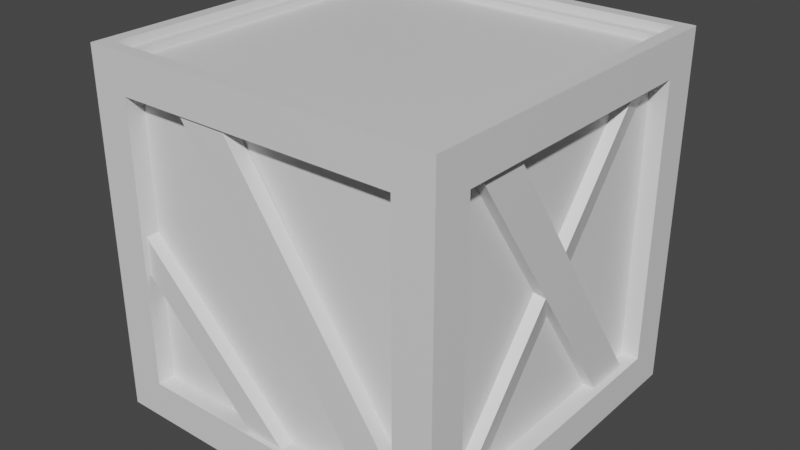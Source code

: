# Source: boxas.blend  (saved by Blender 2.91.10; exported with 4.5.12 LTS)
import bpy
from mathutils import Matrix  # noqa: F401  (used for matrix-valued properties, if any)

bpy.ops.wm.read_factory_settings(use_empty=True)
scene = bpy.context.scene
scene.name = 'Scene'

# ---- collections
col_collection = bpy.data.collections.new('Collection'); scene.collection.children.link(col_collection)

# ---- materials (node trees are filled in below, after node groups)
mat_material = bpy.data.materials.new('Material')
mat_material.alpha_threshold = 0.0
mat_material.use_transparent_shadow = False
mat_material.line_color = (0.0, 0.0, 0.0, 1.0)

# ---- material node trees
mat_material.use_nodes = True; mat_material.node_tree.nodes.clear()
_N = mat_material.node_tree.nodes; _L = mat_material.node_tree.links
n0 = _N.new('ShaderNodeOutputMaterial'); n0.name = 'Material Output'; n0.location = (300, 300)
n1 = _N.new('ShaderNodeBsdfPrincipled'); n1.name = 'Principled BSDF'; n1.location = (10, 300)
n1.distribution = 'GGX'
n1.subsurface_method = 'BURLEY'
n1.inputs[2].default_value = 0.4
n1.inputs[3].default_value = 1.45
n1.inputs[27].default_value = (0.0, 0.0, 0.0, 1.0)
n1.inputs[28].default_value = 1.0
_L.new(n1.outputs[0], n0.inputs[0])
n0.is_active_output = True

# ---- world
world_world = bpy.data.worlds.new('World'); scene.world = world_world
world_world.use_nodes = True; world_world.node_tree.nodes.clear()
_N = world_world.node_tree.nodes; _L = world_world.node_tree.links
n0 = _N.new('ShaderNodeOutputWorld'); n0.name = 'World Output'; n0.location = (300, 300)
n1 = _N.new('ShaderNodeBackground'); n1.name = 'Background'; n1.location = (10, 300)
n1.inputs[0].default_value = (0.05088, 0.05088, 0.05088, 1.0)
_L.new(n1.outputs[0], n0.inputs[0])
n0.is_active_output = True
world_world.color = (0.05088, 0.05088, 0.05088)
world_world.use_sun_shadow = False
world_world.sun_shadow_jitter_overblur = 0.0

# ---- meshes
me_cube = bpy.data.meshes.new('Cube')
me_cube.from_pydata([(0.9244, 0.9244, 1.0), (1.0, 0.7878, -0.7878), (0.9244, -0.9244, 1.0), (1.0, -1.0, -1.0), (-0.9244, 0.9244, 1.0), (-1.0, 0.7878, -0.7878), (-0.9244, -0.9244, 1.0), (-1.0, -0.7878, -0.7878), (-1.0, 1.0, -1.0), (-1.0, -1.0, -1.0), (1.0, 1.0, -1.0), (1.0, -0.7878, 0.7878), (-1.0, -0.7878, 0.7878), (1.0, 0.7878, 0.7878), (1.0, -0.7878, -0.7878), (-1.0, 0.7878, 0.7878), (0.7878, 1.0, 0.7878), (0.7878, 1.0, -0.7878), (-0.7878, -1.0, -0.7878), (-0.7878, -1.0, 0.7878), (0.7878, -1.0, 0.7878), (0.7878, -1.0, -0.7878), (-0.7878, 1.0, 0.7878), (-0.7878, 1.0, -0.7878), (1.0, 1.0, 1.0), (1.0, 1.0, -1.0), (-1.0, -1.0, -1.0), (-1.0, -1.0, 1.0), (1.0, -1.0, 1.0), (1.0, -1.0, -1.0), (-1.0, 1.0, 1.0), (-1.0, 1.0, -1.0), (1.0, 1.0, 1.0), (1.0, 1.0, -1.0), (-1.0, -1.0, -1.0), (-1.0, -1.0, 1.0), (1.0, -1.0, 1.0), (1.0, -1.0, -1.0), (-1.0, 1.0, 1.0), (-1.0, 1.0, -1.0), (0.7878, 1.0, 0.7878), (0.7878, 1.0, -0.7878), (-0.7878, -1.0, -0.7878), (-0.7878, -1.0, 0.7878), (0.7878, -1.0, 0.7878), (0.7878, -1.0, -0.7878), (-0.7878, 1.0, 0.7878), (-0.7878, 1.0, -0.7878), (1.0, 0.7878, 0.7878), (1.0, 0.7878, -0.7878), (-1.0, -0.7878, -0.7878), (-1.0, -0.7878, 0.7878), (1.0, -0.7878, 0.7878), (1.0, -0.7878, -0.7878), (-1.0, 0.7878, 0.7878), (-1.0, 0.7878, -0.7878), (0.7878, 1.0, 0.7878), (0.7878, 1.0, -0.7878), (-0.7878, -1.0, -0.7878), (-0.7878, -1.0, 0.7878), (0.7878, -1.0, 0.7878), (0.7878, -1.0, -0.7878), (-0.7878, 1.0, 0.7878), (-0.7878, 1.0, -0.7878), (1.0, 0.7878, 0.7878), (1.0, 0.7878, -0.7878), (-1.0, -0.7878, -0.7878), (-1.0, -0.7878, 0.7878), (1.0, -0.7878, 0.7878), (1.0, -0.7878, -0.7878), (-1.0, 0.7878, 0.7878), (-1.0, 0.7878, -0.7878), (0.9, 0.7878, 0.7878), (0.9, 0.7878, -0.7878), (0.9, -0.7878, 0.7878), (0.9, -0.7878, -0.7878), (0.7878, 1.0, 0.7878), (0.7878, 1.0, -0.7878), (-0.7878, -1.0, -0.7878), (-0.7878, -1.0, 0.7878), (0.7878, -1.0, 0.7878), (0.7878, -1.0, -0.7878), (-0.7878, 1.0, 0.7878), (-0.7878, 1.0, -0.7878), (-1.0, -0.7878, -0.7878), (-1.0, -0.7878, 0.7878), (-1.0, 0.7878, 0.7878), (-1.0, 0.7878, -0.7878), (-0.9, -0.7878, -0.7878), (-0.9, -0.7878, 0.7878), (-0.9, 0.7878, 0.7878), (-0.9, 0.7878, -0.7878), (0.7878, 0.9, 0.7878), (0.7878, 0.9, -0.7878), (-0.7878, 0.9, 0.7878), (-0.7878, 0.9, -0.7878), (-0.7878, -0.9, -0.7878), (-0.7878, -0.9, 0.7878), (0.7878, -0.9, 0.7878), (0.7878, -0.9, -0.7878), (1.0, -1.0, 1.0), (-1.0, -1.0, 1.0), (1.0, 1.0, 1.0), (-1.0, 1.0, 1.0), (0.8665, -0.8665, 0.9582), (-0.8665, -0.8665, 0.9582), (0.8665, 0.8665, 0.9582), (-0.8665, 0.8665, 0.9582), (0.9244, -0.9244, 0.9582), (-0.9244, -0.9244, 0.9582), (0.9244, 0.9244, 0.9582), (-0.9244, 0.9244, 0.9582), (0.8665, -0.8665, 0.92), (-0.8665, -0.8665, 0.92), (0.8665, 0.8665, 0.92), (-0.8665, 0.8665, 0.92), (-0.8793, 0.6933, -0.82), (-0.8793, -0.5119, 0.944), (-0.8793, 0.5119, -0.944), (-0.8793, -0.6933, 0.82), (-0.9614, 0.6933, -0.82), (-0.9614, -0.5119, 0.944), (-0.9614, 0.5119, -0.944), (-0.9614, -0.6933, 0.82), (-0.9188, 0.9528, -0.497), (-0.9183, -0.8226, 0.6914), (-0.8564, 0.8356, -0.672), (-0.8559, -0.9398, 0.5163), (-0.9975, 0.9398, -0.5163), (-0.9971, -0.8356, 0.672), (-0.9351, 0.8226, -0.6914), (-0.9347, -0.9528, 0.497), (0.8966, -0.5846, -0.9017), (0.8971, 0.7659, 0.7537), (0.959, -0.7479, -0.7685), (0.9595, 0.6027, 0.8869), (0.8178, -0.6027, -0.8869), (0.8183, 0.7479, 0.7685), (0.8802, -0.7659, -0.7537), (0.8807, 0.5846, 0.9017), (0.9607, 0.6933, -0.82), (0.9607, -0.5119, 0.944), (0.9607, 0.5119, -0.944), (0.9607, -0.6933, 0.82), (0.8785, 0.6933, -0.82), (0.8785, -0.5119, 0.944), (0.8785, 0.5119, -0.944), (0.8785, -0.6933, 0.82), (0.9337, 0.9133, -0.82), (-0.2715, 0.9044, 0.944), (0.7523, 0.9119, -0.944), (-0.4529, 0.903, 0.82), (0.9331, 0.9954, -0.82), (-0.2721, 0.9865, 0.944), (0.7517, 0.9941, -0.944), (-0.4535, 0.9852, 0.82), (-0.4837, 0.9126, 0.8693), (-0.1234, 0.905, -0.9124), (-0.2696, 0.9113, 0.9126), (0.09076, 0.9037, -0.8691), (-0.4832, 0.9948, 0.8691), (-0.1228, 0.9872, -0.9126), (-0.269, 0.9934, 0.9124), (0.09131, 0.9858, -0.8693), (-0.9263, -0.9715, -0.02016), (0.01511, -0.977, -0.9337), (-0.8197, -0.9725, 0.08971), (0.1217, -0.9779, -0.8239), (-0.9257, -0.8894, -0.02004), (0.0157, -0.8949, -0.9336), (-0.8191, -0.8903, 0.08984), (0.1223, -0.8958, -0.8238), (0.9337, -0.978, -0.82), (-0.2715, -0.9869, 0.944), (0.7523, -0.9794, -0.944), (-0.4529, -0.9883, 0.82), (0.9331, -0.8959, -0.82), (-0.2721, -0.9048, 0.944), (0.7517, -0.8972, -0.944), (-0.4535, -0.9061, 0.82)], [], [(4, 6, 109, 111), (14, 1, 49, 53), (16, 17, 41, 40), (8, 10, 3, 9), (22, 16, 40, 46), (12, 15, 54, 51), (26, 31, 8, 9), (31, 25, 10, 8), (27, 28, 100, 101), (28, 24, 102, 100), (29, 26, 9, 3), (30, 27, 101, 103), (24, 30, 103, 102), (25, 29, 3, 10), (32, 33, 25, 24), (35, 34, 26, 27), (37, 36, 28, 29), (39, 38, 30, 31), (34, 39, 31, 26), (36, 32, 24, 28), (38, 35, 27, 30), (33, 37, 29, 25), (17, 16, 24, 25), (18, 19, 27, 26), (20, 21, 29, 28), (22, 23, 31, 30), (23, 17, 25, 31), (19, 20, 28, 27), (21, 18, 26, 29), (16, 22, 30, 24), (13, 1, 33, 32), (12, 7, 34, 35), (14, 11, 36, 37), (5, 15, 38, 39), (7, 5, 39, 34), (11, 13, 32, 36), (15, 12, 35, 38), (1, 14, 37, 33), (48, 52, 68, 64), (44, 43, 59, 60), (55, 50, 66, 71), (41, 47, 63, 57), (1, 13, 48, 49), (19, 18, 42, 43), (7, 12, 51, 50), (21, 20, 44, 45), (11, 14, 53, 52), (23, 22, 46, 47), (15, 5, 55, 54), (17, 23, 47, 41), (5, 7, 50, 55), (20, 19, 43, 44), (13, 11, 52, 48), (18, 21, 45, 42), (61, 60, 80, 81), (71, 66, 84, 87), (69, 65, 73, 75), (60, 59, 79, 80), (42, 45, 61, 58), (51, 54, 70, 67), (46, 40, 56, 62), (40, 41, 57, 56), (53, 49, 65, 69), (49, 48, 64, 65), (43, 42, 58, 59), (50, 51, 67, 66), (45, 44, 60, 61), (52, 53, 69, 68), (47, 46, 62, 63), (54, 55, 71, 70), (73, 72, 74, 75), (64, 68, 74, 72), (68, 69, 75, 74), (65, 64, 72, 73), (78, 81, 99, 96), (84, 85, 89, 88), (77, 83, 95, 93), (66, 67, 85, 84), (58, 61, 81, 78), (63, 62, 82, 83), (56, 57, 77, 76), (62, 56, 76, 82), (67, 70, 86, 85), (57, 63, 83, 77), (70, 71, 87, 86), (59, 58, 78, 79), (88, 89, 90, 91), (85, 86, 90, 89), (86, 87, 91, 90), (87, 84, 88, 91), (95, 94, 92, 93), (76, 77, 93, 92), (82, 76, 92, 94), (83, 82, 94, 95), (99, 98, 97, 96), (81, 80, 98, 99), (80, 79, 97, 98), (79, 78, 96, 97), (2, 6, 101, 100), (0, 2, 100, 102), (6, 4, 103, 101), (4, 0, 102, 103), (107, 105, 113, 115), (6, 2, 108, 109), (0, 4, 111, 110), (2, 0, 110, 108), (104, 105, 109, 108), (106, 104, 108, 110), (105, 107, 111, 109), (107, 106, 110, 111), (114, 115, 113, 112), (105, 104, 112, 113), (106, 107, 115, 114), (104, 106, 114, 112), (116, 117, 119, 118), (118, 119, 123, 122), (122, 123, 121, 120), (120, 121, 117, 116), (118, 122, 120, 116), (123, 119, 117, 121), (124, 125, 127, 126), (126, 127, 131, 130), (130, 131, 129, 128), (128, 129, 125, 124), (126, 130, 128, 124), (131, 127, 125, 129), (132, 133, 135, 134), (134, 135, 139, 138), (138, 139, 137, 136), (136, 137, 133, 132), (134, 138, 136, 132), (139, 135, 133, 137), (140, 141, 143, 142), (142, 143, 147, 146), (146, 147, 145, 144), (144, 145, 141, 140), (142, 146, 144, 140), (147, 143, 141, 145), (148, 149, 151, 150), (150, 151, 155, 154), (154, 155, 153, 152), (152, 153, 149, 148), (150, 154, 152, 148), (155, 151, 149, 153), (156, 157, 159, 158), (158, 159, 163, 162), (162, 163, 161, 160), (160, 161, 157, 156), (158, 162, 160, 156), (163, 159, 157, 161), (164, 165, 167, 166), (166, 167, 171, 170), (170, 171, 169, 168), (168, 169, 165, 164), (166, 170, 168, 164), (171, 167, 165, 169), (172, 173, 175, 174), (174, 175, 179, 178), (178, 179, 177, 176), (176, 177, 173, 172), (174, 178, 176, 172), (179, 175, 173, 177)])
_uv = me_cube.uv_layers.new(name='UVMap')
_uv.uv.foreach_set('vector', [0.9486, 0.0, 0.9486, 0.2585, 0.9545, 0.2585, 0.9545, 0.0, 0.5594, 0.2797, 0.5594, 0.2797, 0.5594, 0.2797, 0.5594, 0.2797, 0.5594, 0.2797, 0.5594, 0.2797, 0.5594, 0.2797, 0.5594, 0.2797, 0.5594, 0.2797, 0.2797, 0.2797, 0.2797, 0.5594, 0.5594, 0.5594, 0.5594, 0.2797, 0.5594, 0.2797, 0.5594, 0.2797, 0.5594, 0.2797, 0.5594, 0.2797, 0.5594, 0.2797, 0.5594, 0.2797, 0.5594, 0.2797, 0.5594, 0.2797, 0.5594, 0.2797, 0.5594, 0.2797, 0.5594, 0.2797, 0.5594, 0.2797, 0.5594, 0.2797, 0.5594, 0.2797, 0.5594, 0.2797, 0.5594, 0.2797, 0.5594, 0.2797, 0.5594, 0.2797, 0.5594, 0.2797, 0.5594, 0.2797, 0.5594, 0.2797, 0.5594, 0.2797, 0.5594, 0.2797, 0.5594, 0.2797, 0.5594, 0.2797, 0.5594, 0.2797, 0.5594, 0.2797, 0.5594, 0.2797, 0.5594, 0.2797, 0.5594, 0.2797, 0.5594, 0.2797, 0.5594, 0.2797, 0.5594, 0.2797, 0.5594, 0.2797, 0.5594, 0.2797, 0.5594, 0.2797, 0.5594, 0.2797, 0.5594, 0.2797, 0.5594, 0.2797, 0.5594, 0.2797, 0.5594, 0.2797, 0.5594, 0.2797, 0.5594, 0.2797, 0.5594, 0.2797, 0.5594, 0.2797, 0.5594, 0.2797, 0.5594, 0.2797, 0.5594, 0.2797, 0.5594, 0.2797, 0.5594, 0.2797, 0.5594, 0.2797, 0.5594, 0.2797, 0.5594, 0.2797, 0.5594, 0.2797, 0.5594, 0.2797, 0.5594, 0.2797, 0.5594, 0.2797, 0.5594, 0.2797, 0.5594, 0.2797, 0.5594, 0.2797, 0.5594, 0.2797, 0.5594, 0.2797, 0.5594, 0.2797, 0.5594, 0.2797, 0.5594, 0.2797, 0.5594, 0.2797, 0.5594, 0.2797, 0.5594, 0.2797, 0.5594, 0.2797, 0.5594, 0.2797, 0.5594, 0.2797, 0.25, 0.589, 0.25, 0.8094, 0.2797, 0.839, 0.2797, 0.5594, 0.5297, 0.02968, 0.5297, 0.25, 0.5594, 0.2797, 0.5594, 0.0, 0.3094, 0.25, 0.3094, 0.02968, 0.2797, 0.0, 0.2797, 0.2797, 0.02968, 0.8094, 0.02968, 0.589, 0.0, 0.5594, 0.0, 0.839, 0.02968, 0.589, 0.25, 0.589, 0.2797, 0.5594, 0.0, 0.5594, 0.5297, 0.25, 0.3094, 0.25, 0.2797, 0.2797, 0.5594, 0.2797, 0.3094, 0.02968, 0.5297, 0.02968, 0.5594, 0.0, 0.2797, 0.0, 0.25, 0.8094, 0.02968, 0.8094, 0.0, 0.839, 0.2797, 0.839, 0.02968, 0.5297, 0.02968, 0.3094, 0.0, 0.2797, 0.0, 0.5594, 0.589, 0.25, 0.589, 0.02968, 0.5594, 0.0, 0.5594, 0.2797, 0.25, 0.3094, 0.25, 0.5297, 0.2797, 0.5594, 0.2797, 0.2797, 0.8094, 0.02968, 0.8094, 0.25, 0.839, 0.2797, 0.839, 0.0, 0.589, 0.02968, 0.8094, 0.02968, 0.839, 0.0, 0.5594, 0.0, 0.25, 0.5297, 0.02968, 0.5297, 0.0, 0.5594, 0.2797, 0.5594, 0.8094, 0.25, 0.589, 0.25, 0.5594, 0.2797, 0.839, 0.2797, 0.02968, 0.3094, 0.25, 0.3094, 0.2797, 0.2797, 0.0, 0.2797, 0.5594, 0.2797, 0.5594, 0.2797, 0.5594, 0.2797, 0.5594, 0.2797, 0.5594, 0.2797, 0.5594, 0.2797, 0.5594, 0.2797, 0.5594, 0.2797, 0.5594, 0.2797, 0.5594, 0.2797, 0.5594, 0.2797, 0.5594, 0.2797, 0.5594, 0.2797, 0.5594, 0.2797, 0.5594, 0.2797, 0.5594, 0.2797, 0.5594, 0.2797, 0.5594, 0.2797, 0.5594, 0.2797, 0.5594, 0.2797, 0.5594, 0.2797, 0.5594, 0.2797, 0.5594, 0.2797, 0.5594, 0.2797, 0.5594, 0.2797, 0.5594, 0.2797, 0.5594, 0.2797, 0.5594, 0.2797, 0.5594, 0.2797, 0.5594, 0.2797, 0.5594, 0.2797, 0.5594, 0.2797, 0.5594, 0.2797, 0.5594, 0.2797, 0.5594, 0.2797, 0.5594, 0.2797, 0.5594, 0.2797, 0.5594, 0.2797, 0.5594, 0.2797, 0.5594, 0.2797, 0.5594, 0.2797, 0.5594, 0.2797, 0.5594, 0.2797, 0.5594, 0.2797, 0.5594, 0.2797, 0.5594, 0.2797, 0.5594, 0.2797, 0.5594, 0.2797, 0.5594, 0.2797, 0.5594, 0.2797, 0.5594, 0.2797, 0.5594, 0.2797, 0.5594, 0.2797, 0.5594, 0.2797, 0.5594, 0.2797, 0.5594, 0.2797, 0.5594, 0.2797, 0.5594, 0.2797, 0.5594, 0.2797, 0.5594, 0.2797, 0.5594, 0.2797, 0.5594, 0.2797, 0.5594, 0.2797, 0.5594, 0.2797, 0.5594, 0.2797, 0.5594, 0.2797, 0.5594, 0.2797, 0.5594, 0.2797, 0.5594, 0.2797, 0.5594, 0.2797, 0.5594, 0.2797, 0.5594, 0.2797, 0.9158, 0.5, 0.9158, 0.2797, 0.9018, 0.2797, 0.9018, 0.5, 0.5594, 0.2797, 0.5594, 0.2797, 0.5594, 0.2797, 0.5594, 0.2797, 0.5594, 0.2797, 0.5594, 0.2797, 0.5594, 0.2797, 0.5594, 0.2797, 0.5594, 0.2797, 0.5594, 0.2797, 0.5594, 0.2797, 0.5594, 0.2797, 0.5594, 0.2797, 0.5594, 0.2797, 0.5594, 0.2797, 0.5594, 0.2797, 0.5594, 0.2797, 0.5594, 0.2797, 0.5594, 0.2797, 0.5594, 0.2797, 0.5594, 0.2797, 0.5594, 0.2797, 0.5594, 0.2797, 0.5594, 0.2797, 0.5594, 0.2797, 0.5594, 0.2797, 0.5594, 0.2797, 0.5594, 0.2797, 0.5594, 0.2797, 0.5594, 0.2797, 0.5594, 0.2797, 0.5594, 0.2797, 0.5594, 0.2797, 0.5594, 0.2797, 0.5594, 0.2797, 0.5594, 0.2797, 0.5594, 0.2797, 0.5594, 0.2797, 0.5594, 0.2797, 0.5594, 0.2797, 0.5594, 0.2797, 0.5594, 0.2797, 0.5594, 0.2797, 0.5594, 0.2797, 0.5594, 0.2797, 0.5594, 0.2797, 0.5594, 0.2797, 0.5594, 0.2797, 0.5594, 0.2797, 0.5594, 0.2797, 0.5594, 0.2797, 0.5594, 0.2797, 0.522, 0.5594, 0.522, 0.7797, 0.7424, 0.7797, 0.7424, 0.5594, 0.8319, 0.2797, 0.8319, 0.5, 0.8459, 0.5, 0.8459, 0.2797, 0.853, 0.2203, 0.853, 0.0, 0.839, 0.0, 0.839, 0.2203, 0.8459, 0.2797, 0.8459, 0.5, 0.8598, 0.5, 0.8598, 0.2797, 0.9298, 0.2797, 0.9298, 0.5, 0.9437, 0.5, 0.9437, 0.2797, 0.8598, 0.2797, 0.8598, 0.5, 0.8738, 0.5, 0.8738, 0.2797, 0.9298, 0.5, 0.9298, 0.2797, 0.9158, 0.2797, 0.9158, 0.5, 0.5594, 0.2797, 0.5594, 0.2797, 0.5594, 0.2797, 0.5594, 0.2797, 0.5594, 0.2797, 0.5594, 0.2797, 0.5594, 0.2797, 0.5594, 0.2797, 0.5594, 0.2797, 0.5594, 0.2797, 0.5594, 0.2797, 0.5594, 0.2797, 0.5594, 0.2797, 0.5594, 0.2797, 0.5594, 0.2797, 0.5594, 0.2797, 0.5594, 0.2797, 0.5594, 0.2797, 0.5594, 0.2797, 0.5594, 0.2797, 0.5594, 0.2797, 0.5594, 0.2797, 0.5594, 0.2797, 0.5594, 0.2797, 0.5594, 0.2797, 0.5594, 0.2797, 0.5594, 0.2797, 0.5594, 0.2797, 0.5594, 0.2797, 0.5594, 0.2797, 0.5594, 0.2797, 0.5594, 0.2797, 0.5594, 0.2797, 0.5594, 0.2797, 0.5594, 0.2797, 0.5594, 0.2797, 0.7424, 0.5594, 0.7424, 0.7797, 0.9627, 0.7797, 0.9627, 0.5594, 0.867, 0.2203, 0.867, 0.0, 0.853, 0.0, 0.853, 0.2203, 0.9018, 0.5, 0.9018, 0.2797, 0.8878, 0.2797, 0.8878, 0.5, 0.895, 0.0, 0.895, 0.2203, 0.909, 0.2203, 0.909, 0.0, 0.7424, 0.7797, 0.7424, 1.0, 0.9627, 1.0, 0.9627, 0.7797, 0.895, 0.2203, 0.895, 0.0, 0.881, 0.0, 0.881, 0.2203, 0.9229, 0.2203, 0.9229, 0.0, 0.909, 0.0, 0.909, 0.2203, 0.867, 0.0, 0.867, 0.2203, 0.881, 0.2203, 0.881, 0.0, 0.522, 0.7797, 0.522, 1.0, 0.7424, 1.0, 0.7424, 0.7797, 0.8179, 0.2797, 0.8179, 0.5, 0.8319, 0.5, 0.8319, 0.2797, 0.9229, 0.0, 0.9229, 0.2203, 0.9369, 0.2203, 0.9369, 0.0, 0.8878, 0.5, 0.8878, 0.2797, 0.8738, 0.2797, 0.8738, 0.5, 0.2691, 0.2691, 0.01057, 0.2691, 0.0, 0.2797, 0.2797, 0.2797, 0.2691, 0.01057, 0.2691, 0.2691, 0.2797, 0.2797, 0.2797, 0.0, 0.01057, 0.2691, 0.01057, 0.01057, 0.0, 0.0, 0.0, 0.2797, 0.01057, 0.01057, 0.2691, 0.01057, 0.2797, 0.0, 0.0, 0.0, 0.9496, 0.2797, 0.9496, 0.522, 0.9549, 0.522, 0.9549, 0.2797, 0.9437, 0.2797, 0.9437, 0.5382, 0.9496, 0.5382, 0.9496, 0.2797, 0.9369, 0.0, 0.9369, 0.2585, 0.9428, 0.2585, 0.9428, 0.0, 0.9428, 0.0, 0.9428, 0.2585, 0.9486, 0.2585, 0.9486, 0.0, 0.8098, 0.5301, 0.5674, 0.5301, 0.5594, 0.5382, 0.8179, 0.5382, 0.8098, 0.2878, 0.8098, 0.5301, 0.8179, 0.5382, 0.8179, 0.2797, 0.5674, 0.5301, 0.5674, 0.2878, 0.5594, 0.2797, 0.5594, 0.5382, 0.5674, 0.2878, 0.8098, 0.2878, 0.8179, 0.2797, 0.5594, 0.2797, 0.522, 0.5594, 0.2797, 0.5594, 0.2797, 0.8017, 0.522, 0.8017, 0.9549, 0.2797, 0.9549, 0.522, 0.9603, 0.522, 0.9603, 0.2797, 0.9545, 0.0, 0.9545, 0.2424, 0.9598, 0.2424, 0.9598, 0.0, 0.9598, 0.0, 0.9598, 0.2424, 0.9652, 0.2424, 0.9652, 0.0, 0.375, 0.0, 0.625, 0.0, 0.625, 0.25, 0.375, 0.25, 0.375, 0.25, 0.625, 0.25, 0.625, 0.5, 0.375, 0.5, 0.375, 0.5, 0.625, 0.5, 0.625, 0.75, 0.375, 0.75, 0.375, 0.75, 0.625, 0.75, 0.625, 1.0, 0.375, 1.0, 0.125, 0.5, 0.375, 0.5, 0.375, 0.75, 0.125, 0.75, 0.625, 0.5, 0.875, 0.5, 0.875, 0.75, 0.625, 0.75, 0.375, 0.0, 0.625, 0.0, 0.625, 0.25, 0.375, 0.25, 0.375, 0.25, 0.625, 0.25, 0.625, 0.5, 0.375, 0.5, 0.375, 0.5, 0.625, 0.5, 0.625, 0.75, 0.375, 0.75, 0.375, 0.75, 0.625, 0.75, 0.625, 1.0, 0.375, 1.0, 0.125, 0.5, 0.375, 0.5, 0.375, 0.75, 0.125, 0.75, 0.625, 0.5, 0.875, 0.5, 0.875, 0.75, 0.625, 0.75, 0.375, 0.0, 0.625, 0.0, 0.625, 0.25, 0.375, 0.25, 0.375, 0.25, 0.625, 0.25, 0.625, 0.5, 0.375, 0.5, 0.375, 0.5, 0.625, 0.5, 0.625, 0.75, 0.375, 0.75, 0.375, 0.75, 0.625, 0.75, 0.625, 1.0, 0.375, 1.0, 0.125, 0.5, 0.375, 0.5, 0.375, 0.75, 0.125, 0.75, 0.625, 0.5, 0.875, 0.5, 0.875, 0.75, 0.625, 0.75, 0.375, 0.0, 0.625, 0.0, 0.625, 0.25, 0.375, 0.25, 0.375, 0.25, 0.625, 0.25, 0.625, 0.5, 0.375, 0.5, 0.375, 0.5, 0.625, 0.5, 0.625, 0.75, 0.375, 0.75, 0.375, 0.75, 0.625, 0.75, 0.625, 1.0, 0.375, 1.0, 0.125, 0.5, 0.375, 0.5, 0.375, 0.75, 0.125, 0.75, 0.625, 0.5, 0.875, 0.5, 0.875, 0.75, 0.625, 0.75, 0.375, 0.0, 0.625, 0.0, 0.625, 0.25, 0.375, 0.25, 0.375, 0.25, 0.625, 0.25, 0.625, 0.5, 0.375, 0.5, 0.375, 0.5, 0.625, 0.5, 0.625, 0.75, 0.375, 0.75, 0.375, 0.75, 0.625, 0.75, 0.625, 1.0, 0.375, 1.0, 0.125, 0.5, 0.375, 0.5, 0.375, 0.75, 0.125, 0.75, 0.625, 0.5, 0.875, 0.5, 0.875, 0.75, 0.625, 0.75, 0.375, 0.0, 0.625, 0.0, 0.625, 0.25, 0.375, 0.25, 0.375, 0.25, 0.625, 0.25, 0.625, 0.5, 0.375, 0.5, 0.375, 0.5, 0.625, 0.5, 0.625, 0.75, 0.375, 0.75, 0.375, 0.75, 0.625, 0.75, 0.625, 1.0, 0.375, 1.0, 0.125, 0.5, 0.375, 0.5, 0.375, 0.75, 0.125, 0.75, 0.625, 0.5, 0.875, 0.5, 0.875, 0.75, 0.625, 0.75, 0.375, 0.0, 0.625, 0.0, 0.625, 0.25, 0.375, 0.25, 0.375, 0.25, 0.625, 0.25, 0.625, 0.5, 0.375, 0.5, 0.375, 0.5, 0.625, 0.5, 0.625, 0.75, 0.375, 0.75, 0.375, 0.75, 0.625, 0.75, 0.625, 1.0, 0.375, 1.0, 0.125, 0.5, 0.375, 0.5, 0.375, 0.75, 0.125, 0.75, 0.625, 0.5, 0.875, 0.5, 0.875, 0.75, 0.625, 0.75, 0.375, 0.0, 0.625, 0.0, 0.625, 0.25, 0.375, 0.25, 0.375, 0.25, 0.625, 0.25, 0.625, 0.5, 0.375, 0.5, 0.375, 0.5, 0.625, 0.5, 0.625, 0.75, 0.375, 0.75, 0.375, 0.75, 0.625, 0.75, 0.625, 1.0, 0.375, 1.0, 0.125, 0.5, 0.375, 0.5, 0.375, 0.75, 0.125, 0.75, 0.625, 0.5, 0.875, 0.5, 0.875, 0.75, 0.625, 0.75])
me_cube.materials.append(mat_material)
me_cube.use_remesh_preserve_volume = False
me_cube.use_remesh_preserve_attributes = False
me_cube.use_mirror_vertex_groups = False
me_cube.update()

# ---- objects
ob_box = bpy.data.objects.new('box', me_cube)

# ---- transforms, parenting, visibility, modifiers, constraints
ob_box.location = (0.0, 0.0, 0.0)
ob_box.lock_rotations_4d = False
ob_box.empty_display_type = 'ARROWS'
ob_box.lineart.crease_threshold = 0.0

# ---- collection membership
col_collection.objects.link(ob_box)

# ---- scene / render settings (as saved in the file)
scene.frame_start = 1; scene.frame_end = 250; scene.frame_set(1)
scene.render.engine = 'BLENDER_EEVEE_NEXT'
scene.cycles.use_denoising = False
scene.cycles.samples = 128
scene.cycles.sampling_pattern = 'TABULATED_SOBOL'
scene.cycles.use_adaptive_sampling = False
scene.cycles.use_light_tree = False
scene.view_settings.view_transform = 'Filmic'
bpy.context.view_layer.update()

# ---- added for rendering (the .blend has no active camera and no usable light): camera, sun
cam_auto = bpy.data.cameras.new('AutoCamera')
cam_auto.lens = 50.0
cam_auto.sensor_width = 36.0
cam_auto.clip_end = 1000.0
ob_auto_camera = bpy.data.objects.new('AutoCamera', cam_auto)
scene.collection.objects.link(ob_auto_camera)
ob_auto_camera.location = (3.20507, -3.84609, 2.56406)
ob_auto_camera.rotation_euler = (1.09748, -7.21219e-08, 0.694738)
scene.camera = ob_auto_camera
light_auto_sun = bpy.data.lights.new('AutoSun', 'SUN')
light_auto_sun.energy = 3.0
light_auto_sun.angle = 0.0523599
ob_auto_sun = bpy.data.objects.new('AutoSun', light_auto_sun)
scene.collection.objects.link(ob_auto_sun)
ob_auto_sun.rotation_euler = (0.872665, 0.174533, 0.523599)
bpy.context.view_layer.update()
